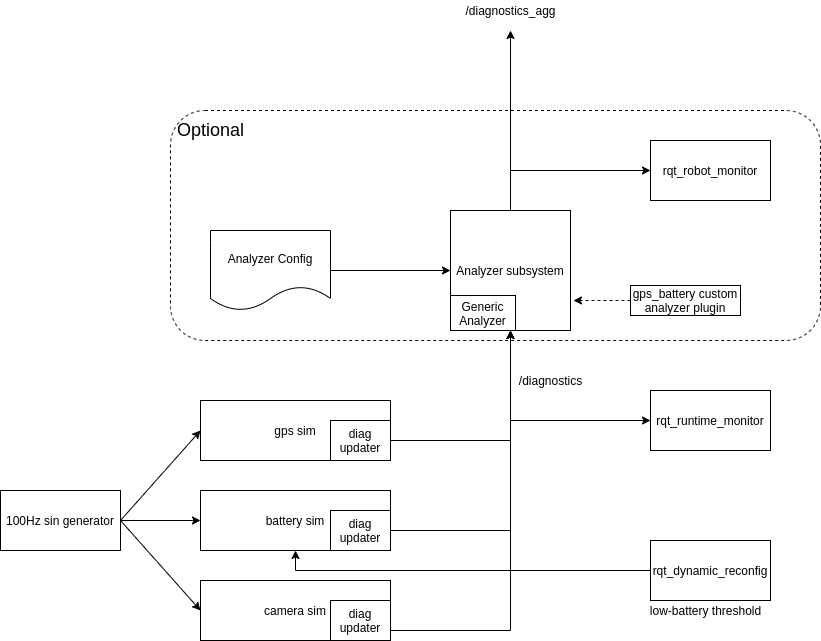

The diagram above was exported from draw.io. Its source (the exported page's mxGraphModel, read from the mxfile embedded in the PNG):
<mxGraphModel dx="1350" dy="878" grid="1" gridSize="10" guides="1" tooltips="1" connect="1" arrows="1" fold="1" page="1" pageScale="1" pageWidth="1100" pageHeight="850" math="0" shadow="0">
  <root>
    <mxCell id="0" />
    <mxCell id="1" parent="0" />
    <mxCell id="oL3_TCIefb6MOWthsLij-4" value="" style="rounded=1;whiteSpace=wrap;html=1;dashed=1;" vertex="1" parent="1">
      <mxGeometry x="320" y="250" width="650" height="230" as="geometry" />
    </mxCell>
    <mxCell id="d_PilXSHUi5Ngl6hLPL4-6" value="camera sim" style="rounded=0;whiteSpace=wrap;html=1;" parent="1" vertex="1">
      <mxGeometry x="350" y="720" width="190" height="60" as="geometry" />
    </mxCell>
    <mxCell id="d_PilXSHUi5Ngl6hLPL4-3" value="" style="edgeStyle=orthogonalEdgeStyle;rounded=0;orthogonalLoop=1;jettySize=auto;html=1;" parent="1" source="d_PilXSHUi5Ngl6hLPL4-1" target="d_PilXSHUi5Ngl6hLPL4-2" edge="1">
      <mxGeometry relative="1" as="geometry" />
    </mxCell>
    <mxCell id="d_PilXSHUi5Ngl6hLPL4-1" value="100Hz sin generator" style="rounded=0;whiteSpace=wrap;html=1;" parent="1" vertex="1">
      <mxGeometry x="150" y="630" width="120" height="60" as="geometry" />
    </mxCell>
    <mxCell id="d_PilXSHUi5Ngl6hLPL4-5" value="" style="rounded=0;orthogonalLoop=1;jettySize=auto;html=1;exitX=1;exitY=0.5;exitDx=0;exitDy=0;entryX=0;entryY=0.5;entryDx=0;entryDy=0;" parent="1" source="d_PilXSHUi5Ngl6hLPL4-1" target="d_PilXSHUi5Ngl6hLPL4-4" edge="1">
      <mxGeometry relative="1" as="geometry" />
    </mxCell>
    <mxCell id="d_PilXSHUi5Ngl6hLPL4-7" value="" style="edgeStyle=none;rounded=0;orthogonalLoop=1;jettySize=auto;html=1;exitX=1;exitY=0.5;exitDx=0;exitDy=0;entryX=0;entryY=0.5;entryDx=0;entryDy=0;" parent="1" source="d_PilXSHUi5Ngl6hLPL4-1" target="d_PilXSHUi5Ngl6hLPL4-6" edge="1">
      <mxGeometry relative="1" as="geometry" />
    </mxCell>
    <mxCell id="d_PilXSHUi5Ngl6hLPL4-15" style="edgeStyle=orthogonalEdgeStyle;rounded=0;orthogonalLoop=1;jettySize=auto;html=1;exitX=1;exitY=0.75;exitDx=0;exitDy=0;entryX=0.5;entryY=1;entryDx=0;entryDy=0;" parent="1" source="d_PilXSHUi5Ngl6hLPL4-9" target="d_PilXSHUi5Ngl6hLPL4-12" edge="1">
      <mxGeometry relative="1" as="geometry">
        <mxPoint x="660" y="330" as="targetPoint" />
      </mxGeometry>
    </mxCell>
    <mxCell id="d_PilXSHUi5Ngl6hLPL4-14" style="edgeStyle=orthogonalEdgeStyle;rounded=0;orthogonalLoop=1;jettySize=auto;html=1;exitX=1;exitY=0.5;exitDx=0;exitDy=0;entryX=0.5;entryY=1;entryDx=0;entryDy=0;" parent="1" source="d_PilXSHUi5Ngl6hLPL4-10" target="d_PilXSHUi5Ngl6hLPL4-12" edge="1">
      <mxGeometry relative="1" as="geometry">
        <mxPoint x="660" y="330" as="targetPoint" />
      </mxGeometry>
    </mxCell>
    <mxCell id="d_PilXSHUi5Ngl6hLPL4-13" style="edgeStyle=orthogonalEdgeStyle;rounded=0;orthogonalLoop=1;jettySize=auto;html=1;exitX=1;exitY=0.5;exitDx=0;exitDy=0;entryX=0.5;entryY=1;entryDx=0;entryDy=0;" parent="1" source="d_PilXSHUi5Ngl6hLPL4-11" target="d_PilXSHUi5Ngl6hLPL4-12" edge="1">
      <mxGeometry relative="1" as="geometry" />
    </mxCell>
    <mxCell id="d_PilXSHUi5Ngl6hLPL4-12" value="Analyzer subsystem" style="rounded=0;whiteSpace=wrap;html=1;" parent="1" vertex="1">
      <mxGeometry x="600" y="350" width="120" height="120" as="geometry" />
    </mxCell>
    <mxCell id="d_PilXSHUi5Ngl6hLPL4-16" value="/diagnostics" style="text;html=1;align=center;verticalAlign=middle;resizable=0;points=[];autosize=1;strokeColor=none;fillColor=none;" parent="1" vertex="1">
      <mxGeometry x="660" y="510" width="80" height="20" as="geometry" />
    </mxCell>
    <mxCell id="d_PilXSHUi5Ngl6hLPL4-17" value="" style="group" parent="1" vertex="1" connectable="0">
      <mxGeometry x="350" y="540" width="190" height="60" as="geometry" />
    </mxCell>
    <mxCell id="d_PilXSHUi5Ngl6hLPL4-4" value="gps sim" style="rounded=0;whiteSpace=wrap;html=1;" parent="d_PilXSHUi5Ngl6hLPL4-17" vertex="1">
      <mxGeometry width="190" height="60" as="geometry" />
    </mxCell>
    <mxCell id="d_PilXSHUi5Ngl6hLPL4-11" value="diag&lt;br&gt;updater" style="rounded=0;whiteSpace=wrap;html=1;" parent="d_PilXSHUi5Ngl6hLPL4-17" vertex="1">
      <mxGeometry x="130" y="20" width="60" height="40" as="geometry" />
    </mxCell>
    <mxCell id="d_PilXSHUi5Ngl6hLPL4-18" value="" style="group" parent="1" vertex="1" connectable="0">
      <mxGeometry x="350" y="630" width="190" height="60" as="geometry" />
    </mxCell>
    <mxCell id="d_PilXSHUi5Ngl6hLPL4-2" value="battery sim" style="rounded=0;whiteSpace=wrap;html=1;" parent="d_PilXSHUi5Ngl6hLPL4-18" vertex="1">
      <mxGeometry width="190" height="60" as="geometry" />
    </mxCell>
    <mxCell id="d_PilXSHUi5Ngl6hLPL4-10" value="diag&lt;br&gt;updater" style="rounded=0;whiteSpace=wrap;html=1;" parent="d_PilXSHUi5Ngl6hLPL4-18" vertex="1">
      <mxGeometry x="130" y="20" width="60" height="40" as="geometry" />
    </mxCell>
    <mxCell id="d_PilXSHUi5Ngl6hLPL4-19" value="" style="group" parent="1" vertex="1" connectable="0">
      <mxGeometry x="350" y="720" width="190" height="60" as="geometry" />
    </mxCell>
    <mxCell id="d_PilXSHUi5Ngl6hLPL4-9" value="diag&lt;br&gt;updater" style="rounded=0;whiteSpace=wrap;html=1;" parent="d_PilXSHUi5Ngl6hLPL4-19" vertex="1">
      <mxGeometry x="130" y="20" width="60" height="40" as="geometry" />
    </mxCell>
    <mxCell id="d_PilXSHUi5Ngl6hLPL4-20" value="rqt_runtime_monitor" style="rounded=0;whiteSpace=wrap;html=1;" parent="1" vertex="1">
      <mxGeometry x="800" y="530" width="120" height="60" as="geometry" />
    </mxCell>
    <mxCell id="d_PilXSHUi5Ngl6hLPL4-21" style="edgeStyle=orthogonalEdgeStyle;rounded=0;orthogonalLoop=1;jettySize=auto;html=1;exitX=1;exitY=0.5;exitDx=0;exitDy=0;entryX=0;entryY=0.5;entryDx=0;entryDy=0;" parent="1" source="d_PilXSHUi5Ngl6hLPL4-11" target="d_PilXSHUi5Ngl6hLPL4-20" edge="1">
      <mxGeometry relative="1" as="geometry">
        <Array as="points">
          <mxPoint x="660" y="580" />
          <mxPoint x="660" y="560" />
        </Array>
      </mxGeometry>
    </mxCell>
    <mxCell id="d_PilXSHUi5Ngl6hLPL4-25" style="edgeStyle=orthogonalEdgeStyle;rounded=0;orthogonalLoop=1;jettySize=auto;html=1;exitX=0.5;exitY=0;exitDx=0;exitDy=0;" parent="1" source="d_PilXSHUi5Ngl6hLPL4-12" edge="1">
      <mxGeometry relative="1" as="geometry">
        <mxPoint x="660" y="170" as="targetPoint" />
        <mxPoint x="680" y="360" as="sourcePoint" />
        <Array as="points">
          <mxPoint x="660" y="170" />
        </Array>
      </mxGeometry>
    </mxCell>
    <mxCell id="d_PilXSHUi5Ngl6hLPL4-27" style="edgeStyle=orthogonalEdgeStyle;rounded=0;orthogonalLoop=1;jettySize=auto;html=1;exitX=0.5;exitY=0;exitDx=0;exitDy=0;entryX=0;entryY=0.5;entryDx=0;entryDy=0;" parent="1" source="d_PilXSHUi5Ngl6hLPL4-12" target="d_PilXSHUi5Ngl6hLPL4-24" edge="1">
      <mxGeometry relative="1" as="geometry">
        <mxPoint x="680" y="360" as="sourcePoint" />
      </mxGeometry>
    </mxCell>
    <mxCell id="d_PilXSHUi5Ngl6hLPL4-24" value="rqt_robot_monitor" style="rounded=0;whiteSpace=wrap;html=1;" parent="1" vertex="1">
      <mxGeometry x="800" y="280" width="120" height="60" as="geometry" />
    </mxCell>
    <mxCell id="d_PilXSHUi5Ngl6hLPL4-26" value="/diagnostics_agg" style="text;html=1;align=center;verticalAlign=middle;resizable=0;points=[];autosize=1;strokeColor=none;fillColor=none;" parent="1" vertex="1">
      <mxGeometry x="605" y="140" width="110" height="20" as="geometry" />
    </mxCell>
    <mxCell id="d_PilXSHUi5Ngl6hLPL4-29" value="" style="edgeStyle=orthogonalEdgeStyle;rounded=0;orthogonalLoop=1;jettySize=auto;html=1;entryX=0;entryY=0.5;entryDx=0;entryDy=0;" parent="1" source="d_PilXSHUi5Ngl6hLPL4-28" target="d_PilXSHUi5Ngl6hLPL4-12" edge="1">
      <mxGeometry relative="1" as="geometry">
        <mxPoint x="560" y="410" as="targetPoint" />
      </mxGeometry>
    </mxCell>
    <mxCell id="d_PilXSHUi5Ngl6hLPL4-28" value="Analyzer Config" style="shape=document;whiteSpace=wrap;html=1;boundedLbl=1;" parent="1" vertex="1">
      <mxGeometry x="360" y="370" width="120" height="80" as="geometry" />
    </mxCell>
    <mxCell id="d_PilXSHUi5Ngl6hLPL4-31" style="edgeStyle=orthogonalEdgeStyle;rounded=0;orthogonalLoop=1;jettySize=auto;html=1;exitX=0;exitY=0.5;exitDx=0;exitDy=0;entryX=0.5;entryY=1;entryDx=0;entryDy=0;" parent="1" source="d_PilXSHUi5Ngl6hLPL4-30" target="d_PilXSHUi5Ngl6hLPL4-2" edge="1">
      <mxGeometry relative="1" as="geometry" />
    </mxCell>
    <mxCell id="d_PilXSHUi5Ngl6hLPL4-30" value="rqt_dynamic_reconfig" style="rounded=0;whiteSpace=wrap;html=1;" parent="1" vertex="1">
      <mxGeometry x="800" y="680" width="120" height="60" as="geometry" />
    </mxCell>
    <mxCell id="d_PilXSHUi5Ngl6hLPL4-32" value="low-battery threshold" style="text;html=1;align=center;verticalAlign=middle;resizable=0;points=[];autosize=1;strokeColor=none;fillColor=none;" parent="1" vertex="1">
      <mxGeometry x="790" y="740" width="130" height="20" as="geometry" />
    </mxCell>
    <mxCell id="oL3_TCIefb6MOWthsLij-1" value="Generic&lt;br&gt;Analyzer" style="rounded=0;whiteSpace=wrap;html=1;" vertex="1" parent="1">
      <mxGeometry x="600" y="435" width="65" height="35" as="geometry" />
    </mxCell>
    <mxCell id="oL3_TCIefb6MOWthsLij-3" value="" style="edgeStyle=orthogonalEdgeStyle;rounded=0;orthogonalLoop=1;jettySize=auto;html=1;dashed=1;" edge="1" parent="1" source="oL3_TCIefb6MOWthsLij-2">
      <mxGeometry relative="1" as="geometry">
        <mxPoint x="723" y="440" as="targetPoint" />
      </mxGeometry>
    </mxCell>
    <mxCell id="oL3_TCIefb6MOWthsLij-2" value="gps_battery&amp;nbsp;custom&lt;br&gt;analyzer plugin" style="rounded=0;whiteSpace=wrap;html=1;" vertex="1" parent="1">
      <mxGeometry x="780" y="425" width="110" height="30" as="geometry" />
    </mxCell>
    <mxCell id="oL3_TCIefb6MOWthsLij-5" value="Optional" style="text;html=1;align=center;verticalAlign=middle;resizable=0;points=[];autosize=1;strokeColor=none;fillColor=none;fontSize=18;" vertex="1" parent="1">
      <mxGeometry x="320" y="255" width="80" height="30" as="geometry" />
    </mxCell>
  </root>
</mxGraphModel>